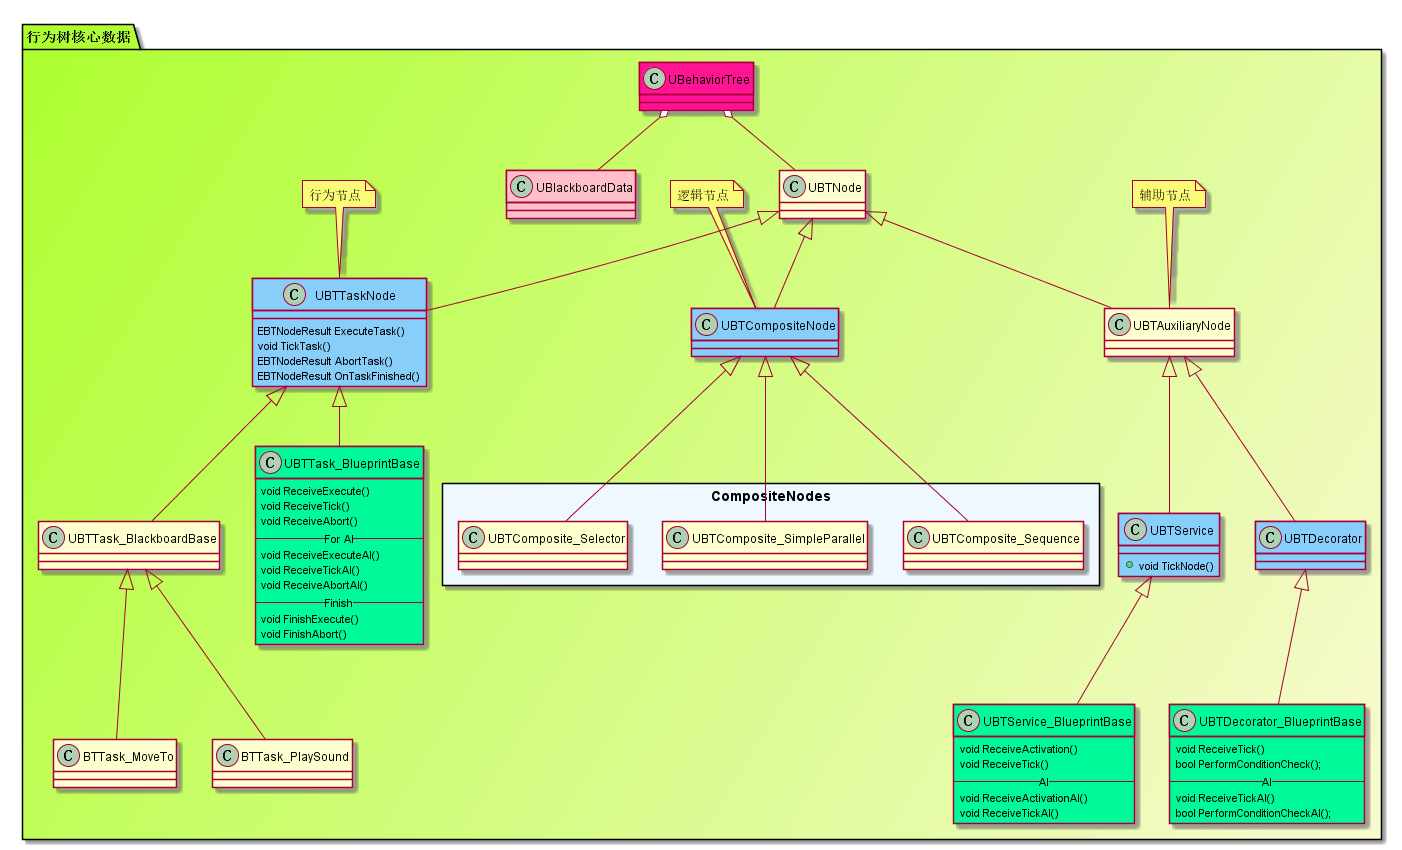

The diagram above was rendered by PlantUML. Its source (embedded in the PNG):
@startuml bt_class_ref
package "行为树核心数据" #GreenYellow/LightGoldenRodYellow
{
    class UBehaviorTree #DeepPink
    class UBTNode

    class UBTAuxiliaryNode
    class UBlackboardData #Pink
    class UBTCompositeNode #LightSkyBlue
    class UBTDecorator #LightSkyBlue

    package "CompositeNodes" <<Rectangle>> #AliceBlue
    {
        class UBTComposite_Selector
        class UBTComposite_Sequence
        class UBTComposite_SimpleParallel

    }

    class UBTTaskNode #LightSkyBlue
    {
        EBTNodeResult ExecuteTask()
        void TickTask()
        EBTNodeResult AbortTask()
        EBTNodeResult OnTaskFinished()
    }

    class UBTTask_BlueprintBase #MediumSpringGreen
    {
        void ReceiveExecute()
        void ReceiveTick()
        void ReceiveAbort()
        -- For AI --
        void ReceiveExecuteAI()
        void ReceiveTickAI()
        void ReceiveAbortAI()
        -- Finish --
        void FinishExecute()
        void FinishAbort()
    }

    class UBTService #LightSkyBlue
    {
        +void TickNode()
    }

    class UBTService_BlueprintBase #MediumSpringGreen
    {
        void ReceiveActivation()
        void ReceiveTick()
        -- AI --
        void ReceiveActivationAI()
        void ReceiveTickAI()
    }

    class UBTDecorator_BlueprintBase #MediumSpringGreen
    {
        void ReceiveTick()
        bool PerformConditionCheck();
        -- AI --
        void ReceiveTickAI()
        bool PerformConditionCheckAI();
    }

    note top of UBTAuxiliaryNode: 辅助节点
    note top of UBTCompositeNode: 逻辑节点
    note top of UBTTaskNode: 行为节点


    UBehaviorTree o-- UBlackboardData
    UBehaviorTree o-- UBTNode


    UBTNode <|-- UBTCompositeNode
    UBTNode <|-- UBTAuxiliaryNode
    UBTNode <|-- UBTTaskNode
    UBTAuxiliaryNode <|-- UBTService
    UBTAuxiliaryNode <|-- UBTDecorator
    UBTTaskNode <|-- UBTTask_BlackboardBase
    UBTTaskNode <|-- UBTTask_BlueprintBase
    UBTCompositeNode <|-- UBTComposite_Selector
    UBTCompositeNode <|-- UBTComposite_Sequence
    UBTCompositeNode <|-- UBTComposite_SimpleParallel


    UBTService <|-- UBTService_BlueprintBase
    UBTDecorator <|-- UBTDecorator_BlueprintBase

    class BTTask_MoveTo
    class BTTask_PlaySound

    UBTTask_BlackboardBase <|-- BTTask_MoveTo
    UBTTask_BlackboardBase <|-- BTTask_PlaySound
}
@enduml